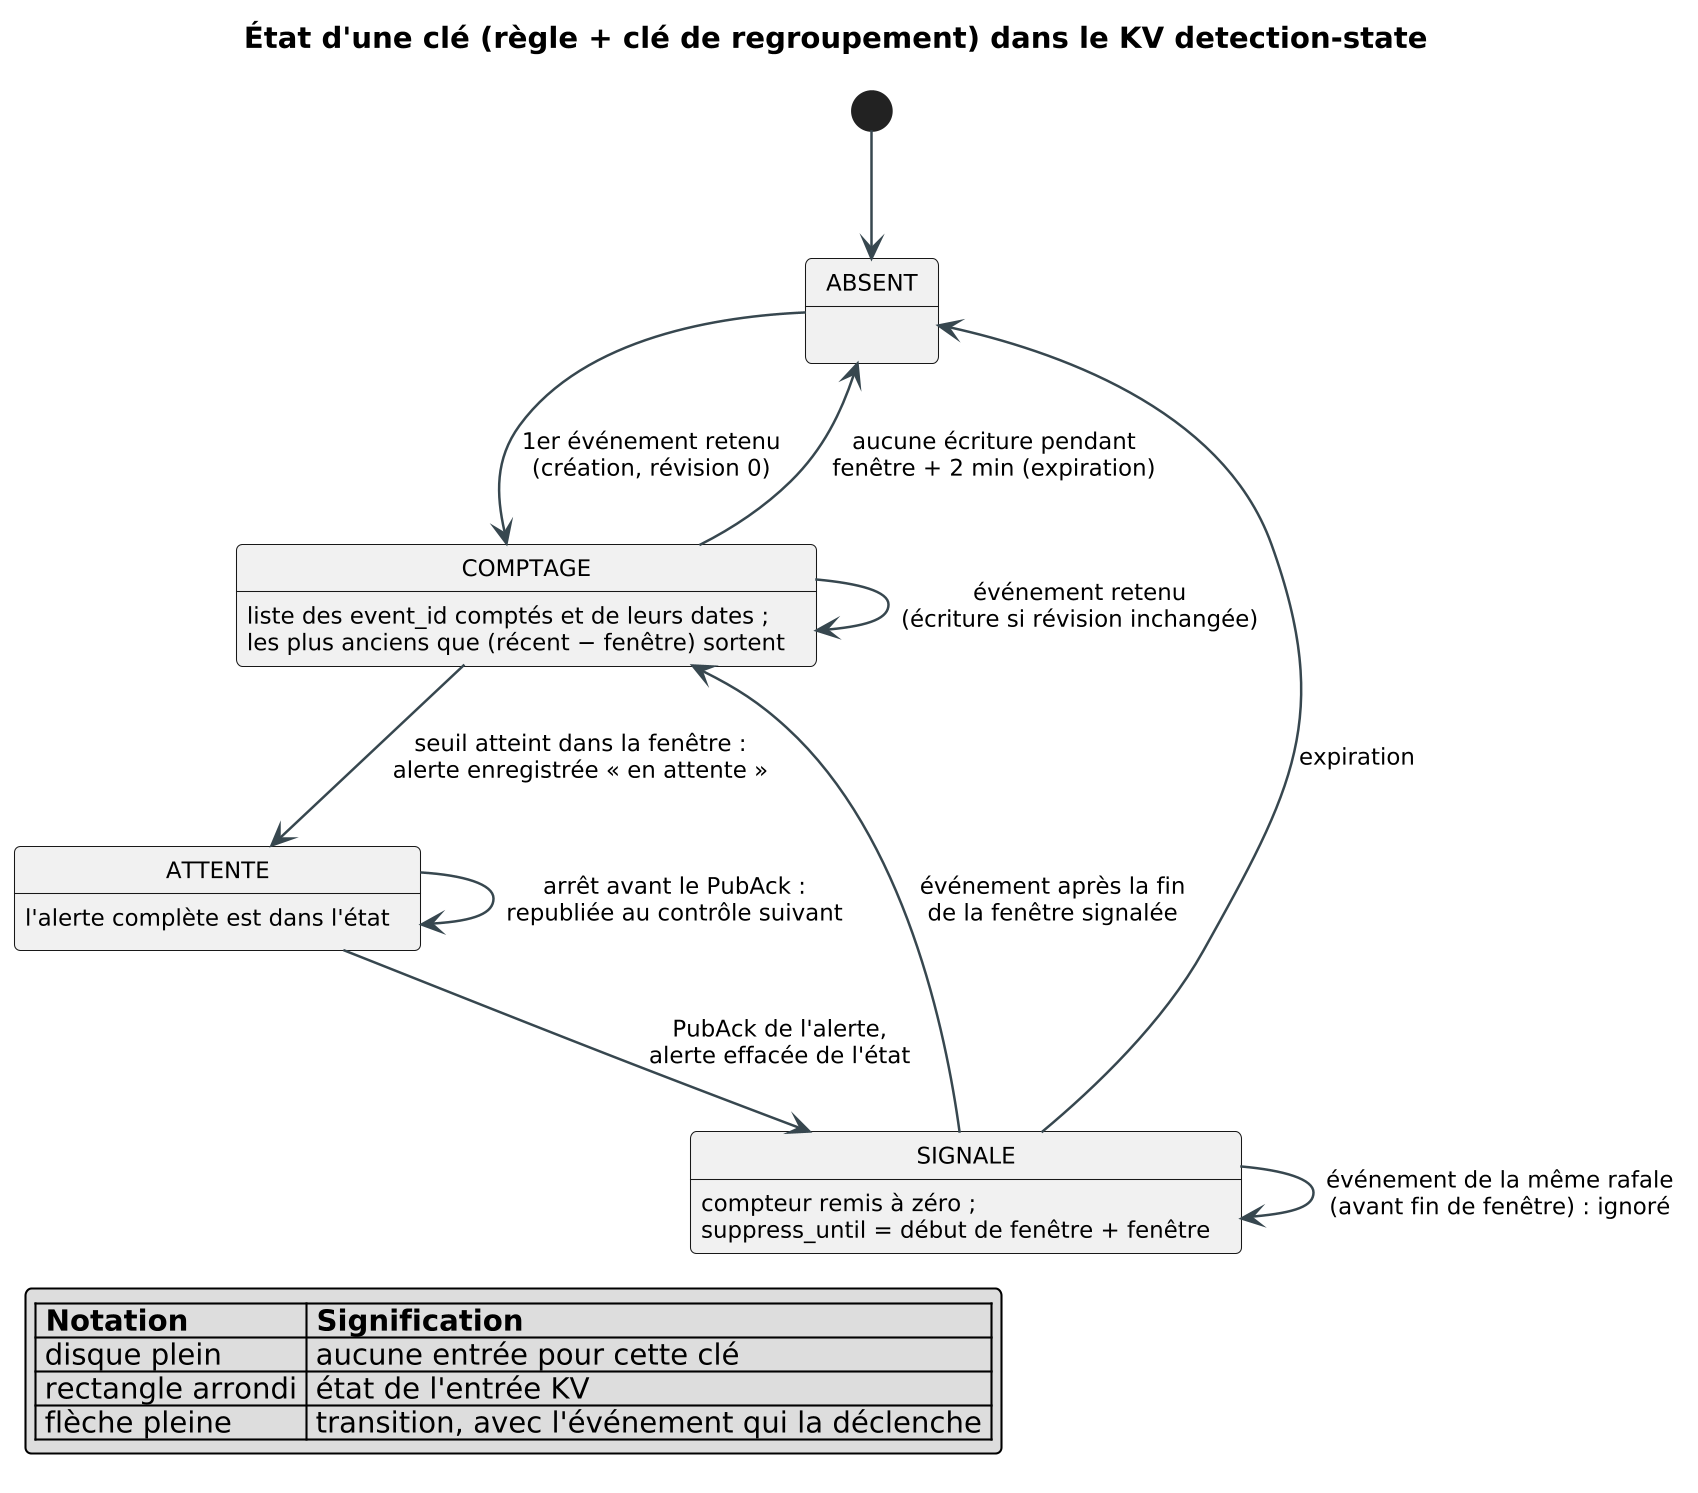

The diagram above was rendered by PlantUML. Its source (embedded in the PNG):
@startuml c14_etats
!include _style.iuml
title État d'une clé (règle + clé de regroupement) dans le KV detection-state
[*] --> ABSENT
ABSENT --> COMPTAGE : 1er événement retenu\n(création, révision 0)
COMPTAGE --> COMPTAGE : événement retenu\n(écriture si révision inchangée)
COMPTAGE --> ATTENTE : seuil atteint dans la fenêtre :\nalerte enregistrée « en attente »
ATTENTE --> SIGNALE : PubAck de l'alerte,\nalerte effacée de l'état
ATTENTE --> ATTENTE : arrêt avant le PubAck :\nrepubliée au contrôle suivant
SIGNALE --> SIGNALE : événement de la même rafale\n(avant fin de fenêtre) : ignoré
SIGNALE --> COMPTAGE : événement après la fin\nde la fenêtre signalée
COMPTAGE --> ABSENT : aucune écriture pendant\nfenêtre + 2 min (expiration)
SIGNALE --> ABSENT : expiration
COMPTAGE : liste des event_id comptés et de leurs dates ;\nles plus anciens que (récent − fenêtre) sortent
ATTENTE : l'alerte complète est dans l'état
SIGNALE : compteur remis à zéro ;\nsuppress_until = début de fenêtre + fenêtre
legend bottom left
  |= Notation |= Signification |
  | disque plein | aucune entrée pour cette clé |
  | rectangle arrondi | état de l'entrée KV |
  | flèche pleine | transition, avec l'événement qui la déclenche |
endlegend
@enduml